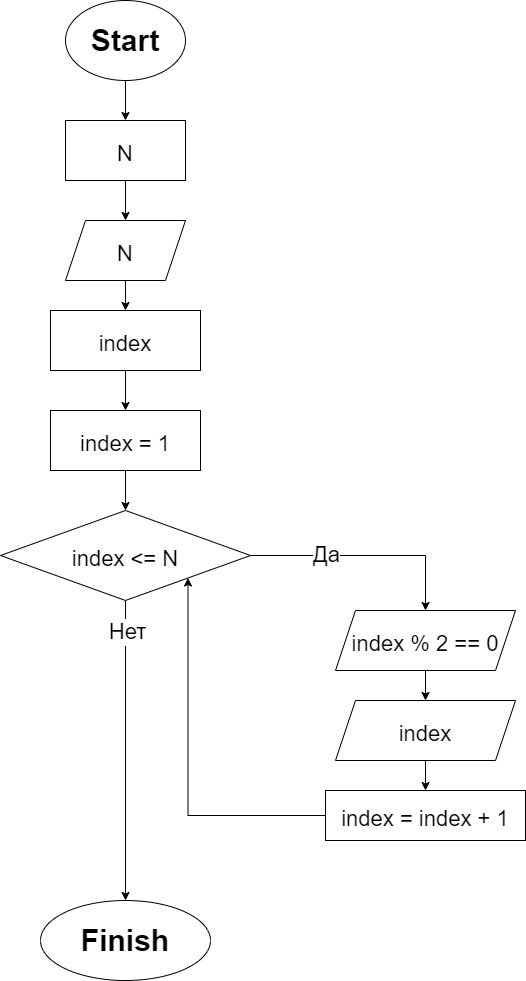

The diagram above was exported from draw.io. Its source (the exported page's mxGraphModel, read from the mxfile embedded in the PNG):
<mxGraphModel dx="746" dy="568" grid="1" gridSize="10" guides="1" tooltips="1" connect="1" arrows="1" fold="1" page="1" pageScale="1" pageWidth="850" pageHeight="1100" math="0" shadow="0">
  <root>
    <mxCell id="0" />
    <mxCell id="1" parent="0" />
    <mxCell id="2" value="" style="edgeStyle=orthogonalEdgeStyle;rounded=0;orthogonalLoop=1;jettySize=auto;html=1;fontSize=30;" edge="1" parent="1" source="3" target="5">
      <mxGeometry relative="1" as="geometry" />
    </mxCell>
    <mxCell id="3" value="&lt;b&gt;Start&lt;/b&gt;" style="ellipse;whiteSpace=wrap;html=1;fontSize=30;" vertex="1" parent="1">
      <mxGeometry x="340" y="40" width="120" height="80" as="geometry" />
    </mxCell>
    <mxCell id="4" value="" style="edgeStyle=orthogonalEdgeStyle;rounded=0;orthogonalLoop=1;jettySize=auto;html=1;fontSize=22;" edge="1" parent="1" source="5" target="7">
      <mxGeometry relative="1" as="geometry" />
    </mxCell>
    <mxCell id="5" value="&lt;font style=&quot;font-size: 22px;&quot;&gt;N&lt;/font&gt;" style="whiteSpace=wrap;html=1;fontSize=30;" vertex="1" parent="1">
      <mxGeometry x="340" y="160" width="120" height="60" as="geometry" />
    </mxCell>
    <mxCell id="6" value="" style="edgeStyle=orthogonalEdgeStyle;rounded=0;orthogonalLoop=1;jettySize=auto;html=1;fontSize=22;" edge="1" parent="1" source="7" target="9">
      <mxGeometry relative="1" as="geometry" />
    </mxCell>
    <mxCell id="7" value="&lt;font style=&quot;font-size: 22px;&quot;&gt;N&lt;/font&gt;" style="shape=parallelogram;perimeter=parallelogramPerimeter;whiteSpace=wrap;html=1;fixedSize=1;fontSize=30;" vertex="1" parent="1">
      <mxGeometry x="340" y="260" width="120" height="60" as="geometry" />
    </mxCell>
    <mxCell id="8" style="edgeStyle=orthogonalEdgeStyle;rounded=0;orthogonalLoop=1;jettySize=auto;html=1;entryX=0.5;entryY=0;entryDx=0;entryDy=0;fontSize=22;" edge="1" parent="1" source="9" target="11">
      <mxGeometry relative="1" as="geometry" />
    </mxCell>
    <mxCell id="9" value="&lt;font style=&quot;font-size: 22px;&quot;&gt;index&lt;/font&gt;" style="whiteSpace=wrap;html=1;fontSize=30;" vertex="1" parent="1">
      <mxGeometry x="325" y="350" width="150" height="60" as="geometry" />
    </mxCell>
    <mxCell id="10" value="" style="edgeStyle=orthogonalEdgeStyle;rounded=0;orthogonalLoop=1;jettySize=auto;html=1;fontSize=22;" edge="1" parent="1" source="11" target="16">
      <mxGeometry relative="1" as="geometry" />
    </mxCell>
    <mxCell id="11" value="&lt;font style=&quot;font-size: 22px;&quot;&gt;index = 1&lt;/font&gt;" style="whiteSpace=wrap;html=1;fontSize=30;" vertex="1" parent="1">
      <mxGeometry x="325" y="450" width="150" height="60" as="geometry" />
    </mxCell>
    <mxCell id="12" value="" style="edgeStyle=orthogonalEdgeStyle;rounded=0;orthogonalLoop=1;jettySize=auto;html=1;fontSize=22;" edge="1" parent="1" source="16" target="18">
      <mxGeometry relative="1" as="geometry" />
    </mxCell>
    <mxCell id="13" value="Да" style="edgeLabel;html=1;align=center;verticalAlign=middle;resizable=0;points=[];fontSize=22;" vertex="1" connectable="0" parent="12">
      <mxGeometry x="-0.3513" y="1" relative="1" as="geometry">
        <mxPoint as="offset" />
      </mxGeometry>
    </mxCell>
    <mxCell id="14" value="" style="edgeStyle=orthogonalEdgeStyle;rounded=0;orthogonalLoop=1;jettySize=auto;html=1;fontSize=22;" edge="1" parent="1" source="16" target="23">
      <mxGeometry relative="1" as="geometry" />
    </mxCell>
    <mxCell id="15" value="Нет" style="edgeLabel;html=1;align=center;verticalAlign=middle;resizable=0;points=[];fontSize=22;" vertex="1" connectable="0" parent="14">
      <mxGeometry x="-0.792" y="1" relative="1" as="geometry">
        <mxPoint as="offset" />
      </mxGeometry>
    </mxCell>
    <mxCell id="16" value="&lt;font style=&quot;font-size: 22px;&quot;&gt;index&amp;nbsp;&amp;lt;= N&lt;/font&gt;" style="rhombus;whiteSpace=wrap;html=1;fontSize=30;" vertex="1" parent="1">
      <mxGeometry x="275" y="550" width="250" height="90" as="geometry" />
    </mxCell>
    <mxCell id="17" value="" style="edgeStyle=orthogonalEdgeStyle;rounded=0;orthogonalLoop=1;jettySize=auto;html=1;fontSize=22;" edge="1" parent="1" source="18" target="20">
      <mxGeometry relative="1" as="geometry" />
    </mxCell>
    <mxCell id="18" value="&lt;font style=&quot;font-size: 22px;&quot;&gt;index % 2 == 0&lt;/font&gt;" style="shape=parallelogram;perimeter=parallelogramPerimeter;whiteSpace=wrap;html=1;fixedSize=1;fontSize=30;" vertex="1" parent="1">
      <mxGeometry x="610" y="650" width="180" height="60" as="geometry" />
    </mxCell>
    <mxCell id="19" value="" style="edgeStyle=orthogonalEdgeStyle;rounded=0;orthogonalLoop=1;jettySize=auto;html=1;fontSize=22;" edge="1" parent="1" source="20" target="22">
      <mxGeometry relative="1" as="geometry" />
    </mxCell>
    <mxCell id="20" value="&lt;span style=&quot;font-size: 22px;&quot;&gt;index&lt;/span&gt;" style="shape=parallelogram;perimeter=parallelogramPerimeter;whiteSpace=wrap;html=1;fixedSize=1;fontSize=30;" vertex="1" parent="1">
      <mxGeometry x="610" y="740" width="180" height="60" as="geometry" />
    </mxCell>
    <mxCell id="21" style="edgeStyle=orthogonalEdgeStyle;rounded=0;orthogonalLoop=1;jettySize=auto;html=1;fontSize=22;entryX=1;entryY=1;entryDx=0;entryDy=0;" edge="1" parent="1" source="22" target="16">
      <mxGeometry relative="1" as="geometry">
        <mxPoint x="450" y="650" as="targetPoint" />
      </mxGeometry>
    </mxCell>
    <mxCell id="22" value="&lt;font style=&quot;font-size: 22px;&quot;&gt;index = index + 1&lt;/font&gt;" style="whiteSpace=wrap;html=1;fontSize=30;" vertex="1" parent="1">
      <mxGeometry x="600" y="830" width="200" height="50" as="geometry" />
    </mxCell>
    <mxCell id="23" value="&lt;b&gt;Finish&lt;/b&gt;" style="ellipse;whiteSpace=wrap;html=1;fontSize=30;" vertex="1" parent="1">
      <mxGeometry x="315" y="940" width="170" height="80" as="geometry" />
    </mxCell>
  </root>
</mxGraphModel>